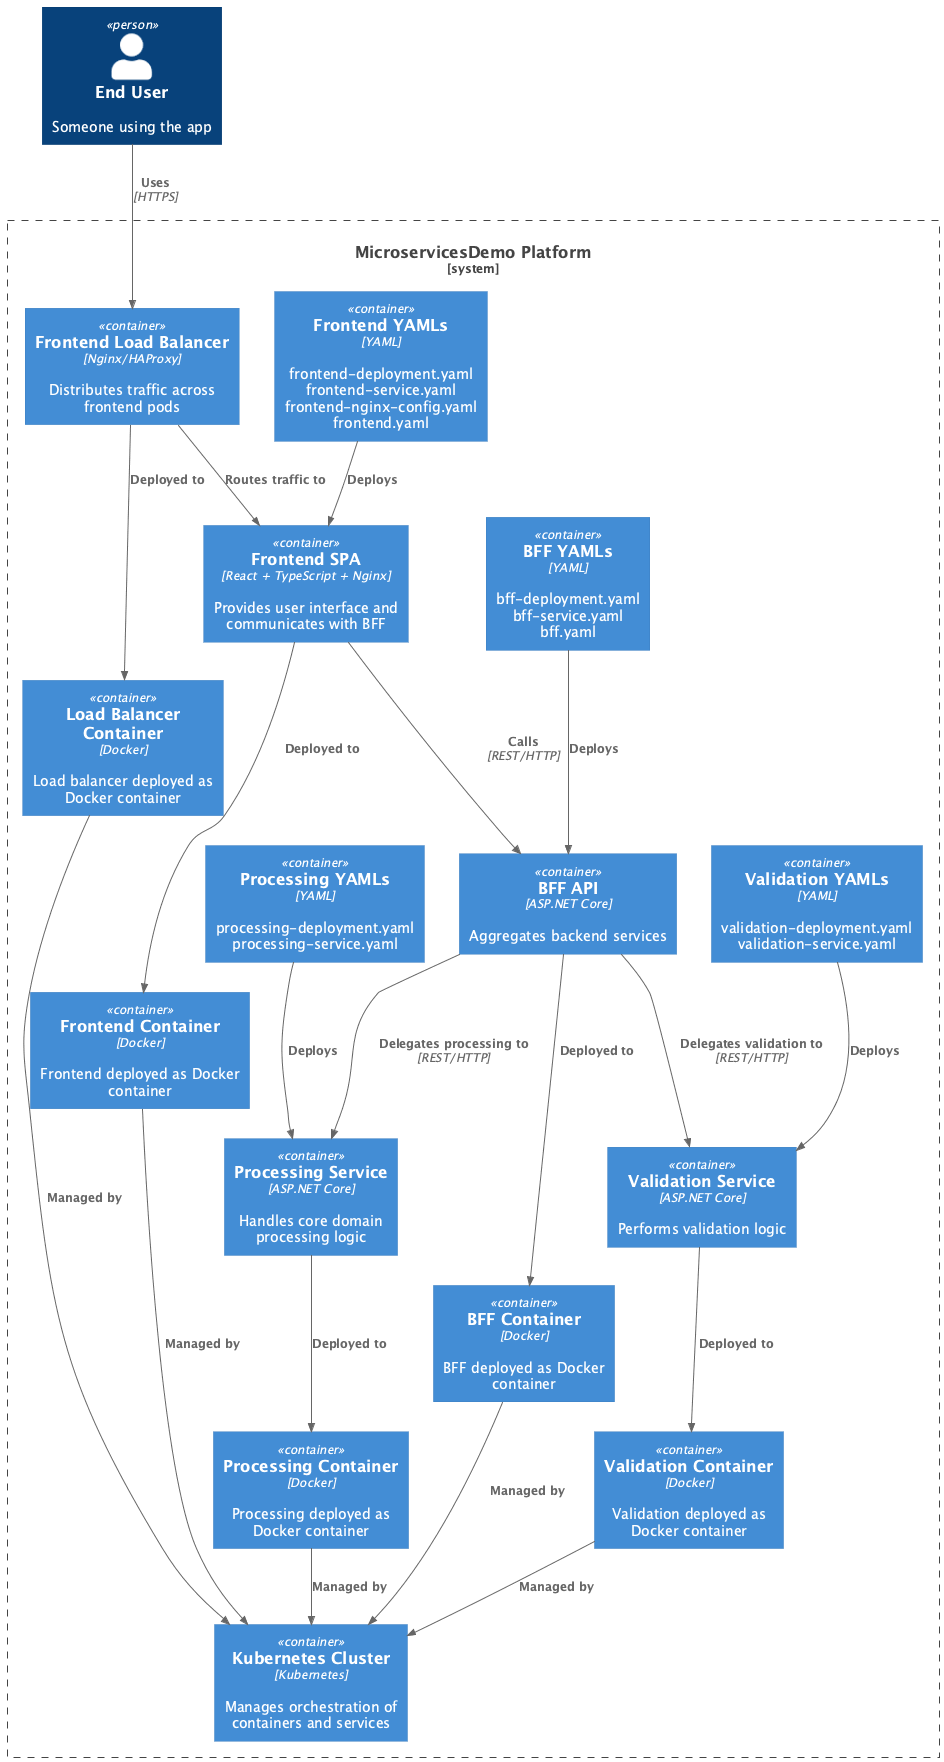

The diagram above was rendered by PlantUML. Its source (embedded in the PNG):
@startuml MicroservicesDemo

' Import C4-PlantUML library
!define C4P https://raw.githubusercontent.com/plantuml-stdlib/C4-PlantUML/master
!includeurl C4P/C4_Container.puml

'------------------------
' Users
'------------------------
Person(user, "End User", "Someone using the app")

'------------------------
' System Boundary
'------------------------
System_Boundary(msd, "MicroservicesDemo Platform") {

    '------------------------
    ' Frontend
    '------------------------
    Container(frontend, "Frontend SPA", "React + TypeScript + Nginx", "Provides user interface and communicates with BFF")
    Container(frontend_docker, "Frontend Container", "Docker", "Frontend deployed as Docker container")
    
    ' Frontend YAML files
    Container(frontend_yaml, "Frontend YAMLs", "YAML", "frontend-deployment.yaml\nfrontend-service.yaml\nfrontend-nginx-config.yaml\nfrontend.yaml")

    '------------------------
    ' Frontend Load Balancer
    '------------------------
    Container(lb, "Frontend Load Balancer", "Nginx/HAProxy", "Distributes traffic across frontend pods")
    Container(lb_docker, "Load Balancer Container", "Docker", "Load balancer deployed as Docker container")

    '------------------------
    ' Backend for Frontend
    '------------------------
    Container(bff, "BFF API", "ASP.NET Core", "Aggregates backend services")
    Container(bff_docker, "BFF Container", "Docker", "BFF deployed as Docker container")
    
    ' BFF YAML files
    Container(bff_yaml, "BFF YAMLs", "YAML", "bff-deployment.yaml\nbff-service.yaml\nbff.yaml")

    '------------------------
    ' Processing Service
    '------------------------
    Container(processing, "Processing Service", "ASP.NET Core", "Handles core domain processing logic")
    Container(processing_docker, "Processing Container", "Docker", "Processing deployed as Docker container")
    
    ' Processing YAML files
    Container(processing_yaml, "Processing YAMLs", "YAML", "processing-deployment.yaml\nprocessing-service.yaml")

    '------------------------
    ' Validation Service
    '------------------------
    Container(validation, "Validation Service", "ASP.NET Core", "Performs validation logic")
    Container(validation_docker, "Validation Container", "Docker", "Validation deployed as Docker container")
    
    ' Validation YAML files
    Container(validation_yaml, "Validation YAMLs", "YAML", "validation-deployment.yaml\nvalidation-service.yaml")

    '------------------------
    ' Kubernetes Cluster
    '------------------------
    Container(k8s, "Kubernetes Cluster", "Kubernetes", "Manages orchestration of containers and services")
}

'------------------------
' Relationships: User -> Load Balancer -> Frontend
'------------------------
Rel(user, lb, "Uses", "HTTPS")
Rel(lb, frontend, "Routes traffic to")

'------------------------
' Relationships: Frontend -> BFF -> Services
'------------------------
Rel(frontend, bff, "Calls", "REST/HTTP")
Rel(bff, processing, "Delegates processing to", "REST/HTTP")
Rel(bff, validation, "Delegates validation to", "REST/HTTP")

'------------------------
' Relationships: Docker -> Services
'------------------------
Rel(frontend, frontend_docker, "Deployed to")
Rel(lb, lb_docker, "Deployed to")
Rel(bff, bff_docker, "Deployed to")
Rel(processing, processing_docker, "Deployed to")
Rel(validation, validation_docker, "Deployed to")

'------------------------
' Relationships: YAML -> Services
'------------------------
Rel(frontend_yaml, frontend, "Deploys")
Rel(bff_yaml, bff, "Deploys")
Rel(processing_yaml, processing, "Deploys")
Rel(validation_yaml, validation, "Deploys")

'------------------------
' Relationships: Kubernetes
'------------------------
Rel(frontend_docker, k8s, "Managed by")
Rel(lb_docker, k8s, "Managed by")
Rel(bff_docker, k8s, "Managed by")
Rel(processing_docker, k8s, "Managed by")
Rel(validation_docker, k8s, "Managed by")

@enduml